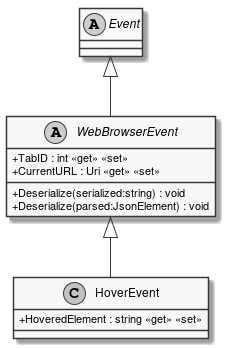

The diagram above was rendered by PlantUML. Its source (embedded in the PNG):
@startuml
skinparam monochrome true
skinparam classAttributeIconSize 0

class HoverEvent {
    + HoveredElement : string <<get>> <<set>>
}
abstract class WebBrowserEvent {
    + TabID : int <<get>> <<set>>
    + Deserialize(serialized:string) : void
    + Deserialize(parsed:JsonElement) : void
    + CurrentURL : Uri <<get>> <<set>>
}
abstract class Event

WebBrowserEvent <|-- HoverEvent
Event <|-- WebBrowserEvent
@enduml